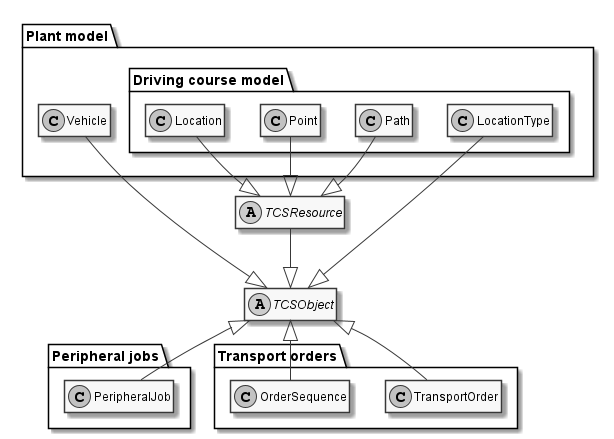

The diagram above was rendered by PlantUML. Its source (embedded in the PNG):
@startuml
skinparam monochrome true
hide empty members

abstract class TCSObject {
}

abstract class TCSResource

package "Plant model" {
  package "Driving course model" {
    class Point
    class Path
    class Location
    class LocationType
  }

  class Vehicle
}

package "Transport orders" {
  class TransportOrder
  class OrderSequence
}

package "Peripheral jobs" {
  class PeripheralJob
}

TCSObject <|-up- TCSResource

TCSResource <|-up- Point
TCSResource <|-up- Path
TCSResource <|-up- Location

TCSObject <|-up- LocationType
TCSObject <|-up- Vehicle

TCSObject <|-- TransportOrder
TCSObject <|-- OrderSequence

TCSObject <|-- PeripheralJob

TCSResource -[hidden]-> TransportOrder
TCSResource -[hidden]-> PeripheralJob
@enduml